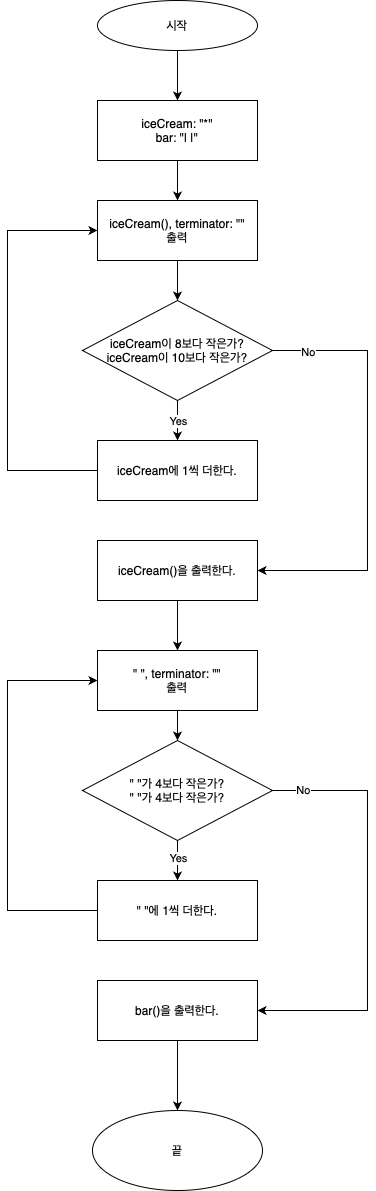

The diagram above was exported from draw.io. Its source (the exported page's mxGraphModel, read from the mxfile embedded in the PNG):
<mxGraphModel dx="838" dy="640" grid="1" gridSize="10" guides="1" tooltips="1" connect="1" arrows="1" fold="1" page="1" pageScale="1" pageWidth="827" pageHeight="1169" math="0" shadow="0">
  <root>
    <mxCell id="WIyWlLk6GJQsqaUBKTNV-0" />
    <mxCell id="WIyWlLk6GJQsqaUBKTNV-1" parent="WIyWlLk6GJQsqaUBKTNV-0" />
    <mxCell id="OdiBLxwhTw45Q_1LdwW--2" style="edgeStyle=orthogonalEdgeStyle;rounded=0;orthogonalLoop=1;jettySize=auto;html=1;entryX=0.5;entryY=0;entryDx=0;entryDy=0;" edge="1" parent="WIyWlLk6GJQsqaUBKTNV-1" source="OdiBLxwhTw45Q_1LdwW--0" target="OdiBLxwhTw45Q_1LdwW--1">
      <mxGeometry relative="1" as="geometry" />
    </mxCell>
    <mxCell id="OdiBLxwhTw45Q_1LdwW--0" value="시작" style="ellipse;whiteSpace=wrap;html=1;" vertex="1" parent="WIyWlLk6GJQsqaUBKTNV-1">
      <mxGeometry x="330" width="160" height="50" as="geometry" />
    </mxCell>
    <mxCell id="OdiBLxwhTw45Q_1LdwW--4" style="edgeStyle=orthogonalEdgeStyle;rounded=0;orthogonalLoop=1;jettySize=auto;html=1;entryX=0.5;entryY=0;entryDx=0;entryDy=0;" edge="1" parent="WIyWlLk6GJQsqaUBKTNV-1" source="OdiBLxwhTw45Q_1LdwW--1" target="OdiBLxwhTw45Q_1LdwW--3">
      <mxGeometry relative="1" as="geometry" />
    </mxCell>
    <mxCell id="OdiBLxwhTw45Q_1LdwW--1" value="iceCream: &quot;*&quot;&lt;br&gt;bar: &quot;| |&quot;" style="rounded=0;whiteSpace=wrap;html=1;" vertex="1" parent="WIyWlLk6GJQsqaUBKTNV-1">
      <mxGeometry x="330" y="100" width="160" height="60" as="geometry" />
    </mxCell>
    <mxCell id="OdiBLxwhTw45Q_1LdwW--9" style="edgeStyle=orthogonalEdgeStyle;rounded=0;orthogonalLoop=1;jettySize=auto;html=1;entryX=0.5;entryY=0;entryDx=0;entryDy=0;" edge="1" parent="WIyWlLk6GJQsqaUBKTNV-1" source="OdiBLxwhTw45Q_1LdwW--3" target="OdiBLxwhTw45Q_1LdwW--6">
      <mxGeometry relative="1" as="geometry" />
    </mxCell>
    <mxCell id="OdiBLxwhTw45Q_1LdwW--3" value="iceCream(), terminator: &quot;&quot;&lt;br&gt;출력" style="rounded=0;whiteSpace=wrap;html=1;" vertex="1" parent="WIyWlLk6GJQsqaUBKTNV-1">
      <mxGeometry x="330" y="200" width="160" height="60" as="geometry" />
    </mxCell>
    <mxCell id="OdiBLxwhTw45Q_1LdwW--11" style="edgeStyle=orthogonalEdgeStyle;rounded=0;orthogonalLoop=1;jettySize=auto;html=1;entryX=0;entryY=0.5;entryDx=0;entryDy=0;exitX=0;exitY=0.5;exitDx=0;exitDy=0;" edge="1" parent="WIyWlLk6GJQsqaUBKTNV-1" source="OdiBLxwhTw45Q_1LdwW--14" target="OdiBLxwhTw45Q_1LdwW--3">
      <mxGeometry relative="1" as="geometry">
        <Array as="points">
          <mxPoint x="240" y="470" />
          <mxPoint x="240" y="230" />
        </Array>
      </mxGeometry>
    </mxCell>
    <mxCell id="OdiBLxwhTw45Q_1LdwW--15" style="edgeStyle=orthogonalEdgeStyle;rounded=0;orthogonalLoop=1;jettySize=auto;html=1;entryX=0.5;entryY=0;entryDx=0;entryDy=0;" edge="1" parent="WIyWlLk6GJQsqaUBKTNV-1" source="OdiBLxwhTw45Q_1LdwW--6" target="OdiBLxwhTw45Q_1LdwW--14">
      <mxGeometry relative="1" as="geometry" />
    </mxCell>
    <mxCell id="OdiBLxwhTw45Q_1LdwW--25" value="Yes" style="edgeLabel;html=1;align=center;verticalAlign=middle;resizable=0;points=[];" vertex="1" connectable="0" parent="OdiBLxwhTw45Q_1LdwW--15">
      <mxGeometry x="-0.6" y="-2" relative="1" as="geometry">
        <mxPoint x="2" y="12" as="offset" />
      </mxGeometry>
    </mxCell>
    <mxCell id="OdiBLxwhTw45Q_1LdwW--17" style="edgeStyle=orthogonalEdgeStyle;rounded=0;orthogonalLoop=1;jettySize=auto;html=1;entryX=1;entryY=0.5;entryDx=0;entryDy=0;exitX=1;exitY=0.5;exitDx=0;exitDy=0;" edge="1" parent="WIyWlLk6GJQsqaUBKTNV-1" source="OdiBLxwhTw45Q_1LdwW--6" target="OdiBLxwhTw45Q_1LdwW--16">
      <mxGeometry relative="1" as="geometry">
        <Array as="points">
          <mxPoint x="600" y="350" />
          <mxPoint x="600" y="570" />
        </Array>
      </mxGeometry>
    </mxCell>
    <mxCell id="OdiBLxwhTw45Q_1LdwW--19" value="No" style="edgeLabel;html=1;align=center;verticalAlign=middle;resizable=0;points=[];" vertex="1" connectable="0" parent="OdiBLxwhTw45Q_1LdwW--17">
      <mxGeometry x="-0.8366" y="-1" relative="1" as="geometry">
        <mxPoint as="offset" />
      </mxGeometry>
    </mxCell>
    <mxCell id="OdiBLxwhTw45Q_1LdwW--6" value="iceCream이 8보다 작은가?&lt;br&gt;iceCream이 10보다 작은가?" style="rhombus;whiteSpace=wrap;html=1;" vertex="1" parent="WIyWlLk6GJQsqaUBKTNV-1">
      <mxGeometry x="315" y="300" width="190" height="100" as="geometry" />
    </mxCell>
    <mxCell id="OdiBLxwhTw45Q_1LdwW--14" value="iceCream에 1씩 더한다." style="rounded=0;whiteSpace=wrap;html=1;" vertex="1" parent="WIyWlLk6GJQsqaUBKTNV-1">
      <mxGeometry x="330" y="440" width="160" height="60" as="geometry" />
    </mxCell>
    <mxCell id="OdiBLxwhTw45Q_1LdwW--22" style="edgeStyle=orthogonalEdgeStyle;rounded=0;orthogonalLoop=1;jettySize=auto;html=1;entryX=0.5;entryY=0;entryDx=0;entryDy=0;" edge="1" parent="WIyWlLk6GJQsqaUBKTNV-1" source="OdiBLxwhTw45Q_1LdwW--16" target="OdiBLxwhTw45Q_1LdwW--20">
      <mxGeometry relative="1" as="geometry" />
    </mxCell>
    <mxCell id="OdiBLxwhTw45Q_1LdwW--16" value="iceCream()을 출력한다." style="rounded=0;whiteSpace=wrap;html=1;" vertex="1" parent="WIyWlLk6GJQsqaUBKTNV-1">
      <mxGeometry x="330" y="540" width="160" height="60" as="geometry" />
    </mxCell>
    <mxCell id="OdiBLxwhTw45Q_1LdwW--23" style="edgeStyle=orthogonalEdgeStyle;rounded=0;orthogonalLoop=1;jettySize=auto;html=1;entryX=0.5;entryY=0;entryDx=0;entryDy=0;" edge="1" parent="WIyWlLk6GJQsqaUBKTNV-1" source="OdiBLxwhTw45Q_1LdwW--20" target="OdiBLxwhTw45Q_1LdwW--21">
      <mxGeometry relative="1" as="geometry" />
    </mxCell>
    <mxCell id="OdiBLxwhTw45Q_1LdwW--20" value="&quot; &quot;, terminator: &quot;&quot;&lt;br&gt;출력" style="rounded=0;whiteSpace=wrap;html=1;" vertex="1" parent="WIyWlLk6GJQsqaUBKTNV-1">
      <mxGeometry x="330" y="650" width="160" height="60" as="geometry" />
    </mxCell>
    <mxCell id="OdiBLxwhTw45Q_1LdwW--26" style="edgeStyle=orthogonalEdgeStyle;rounded=0;orthogonalLoop=1;jettySize=auto;html=1;entryX=0.5;entryY=0;entryDx=0;entryDy=0;" edge="1" parent="WIyWlLk6GJQsqaUBKTNV-1" source="OdiBLxwhTw45Q_1LdwW--21" target="OdiBLxwhTw45Q_1LdwW--24">
      <mxGeometry relative="1" as="geometry" />
    </mxCell>
    <mxCell id="OdiBLxwhTw45Q_1LdwW--28" value="Yes" style="edgeLabel;html=1;align=center;verticalAlign=middle;resizable=0;points=[];" vertex="1" connectable="0" parent="OdiBLxwhTw45Q_1LdwW--26">
      <mxGeometry x="-0.48" y="3" relative="1" as="geometry">
        <mxPoint x="-3" y="7" as="offset" />
      </mxGeometry>
    </mxCell>
    <mxCell id="OdiBLxwhTw45Q_1LdwW--30" style="edgeStyle=orthogonalEdgeStyle;rounded=0;orthogonalLoop=1;jettySize=auto;html=1;entryX=1;entryY=0.5;entryDx=0;entryDy=0;" edge="1" parent="WIyWlLk6GJQsqaUBKTNV-1" source="OdiBLxwhTw45Q_1LdwW--21" target="OdiBLxwhTw45Q_1LdwW--29">
      <mxGeometry relative="1" as="geometry">
        <Array as="points">
          <mxPoint x="600" y="790" />
          <mxPoint x="600" y="1010" />
        </Array>
      </mxGeometry>
    </mxCell>
    <mxCell id="OdiBLxwhTw45Q_1LdwW--31" value="No" style="edgeLabel;html=1;align=center;verticalAlign=middle;resizable=0;points=[];" vertex="1" connectable="0" parent="OdiBLxwhTw45Q_1LdwW--30">
      <mxGeometry x="-0.8588" y="1" relative="1" as="geometry">
        <mxPoint as="offset" />
      </mxGeometry>
    </mxCell>
    <mxCell id="OdiBLxwhTw45Q_1LdwW--21" value="&quot; &quot;가 4보다 작은가?&lt;br&gt;&quot; &quot;가 4보다 작은가?" style="rhombus;whiteSpace=wrap;html=1;" vertex="1" parent="WIyWlLk6GJQsqaUBKTNV-1">
      <mxGeometry x="315" y="740" width="190" height="100" as="geometry" />
    </mxCell>
    <mxCell id="OdiBLxwhTw45Q_1LdwW--27" style="edgeStyle=orthogonalEdgeStyle;rounded=0;orthogonalLoop=1;jettySize=auto;html=1;entryX=0;entryY=0.5;entryDx=0;entryDy=0;" edge="1" parent="WIyWlLk6GJQsqaUBKTNV-1" target="OdiBLxwhTw45Q_1LdwW--20">
      <mxGeometry relative="1" as="geometry">
        <mxPoint x="240" y="810" as="targetPoint" />
        <mxPoint x="330" y="910" as="sourcePoint" />
        <Array as="points">
          <mxPoint x="240" y="910" />
          <mxPoint x="240" y="680" />
        </Array>
      </mxGeometry>
    </mxCell>
    <mxCell id="OdiBLxwhTw45Q_1LdwW--24" value="&quot; &quot;에 1씩 더한다." style="rounded=0;whiteSpace=wrap;html=1;" vertex="1" parent="WIyWlLk6GJQsqaUBKTNV-1">
      <mxGeometry x="330" y="880" width="160" height="60" as="geometry" />
    </mxCell>
    <mxCell id="OdiBLxwhTw45Q_1LdwW--33" style="edgeStyle=orthogonalEdgeStyle;rounded=0;orthogonalLoop=1;jettySize=auto;html=1;entryX=0.5;entryY=0;entryDx=0;entryDy=0;" edge="1" parent="WIyWlLk6GJQsqaUBKTNV-1" source="OdiBLxwhTw45Q_1LdwW--29" target="OdiBLxwhTw45Q_1LdwW--32">
      <mxGeometry relative="1" as="geometry" />
    </mxCell>
    <mxCell id="OdiBLxwhTw45Q_1LdwW--29" value="bar()을 출력한다." style="rounded=0;whiteSpace=wrap;html=1;" vertex="1" parent="WIyWlLk6GJQsqaUBKTNV-1">
      <mxGeometry x="330" y="980" width="160" height="60" as="geometry" />
    </mxCell>
    <mxCell id="OdiBLxwhTw45Q_1LdwW--32" value="끝" style="ellipse;whiteSpace=wrap;html=1;" vertex="1" parent="WIyWlLk6GJQsqaUBKTNV-1">
      <mxGeometry x="325" y="1110" width="170" height="80" as="geometry" />
    </mxCell>
  </root>
</mxGraphModel>